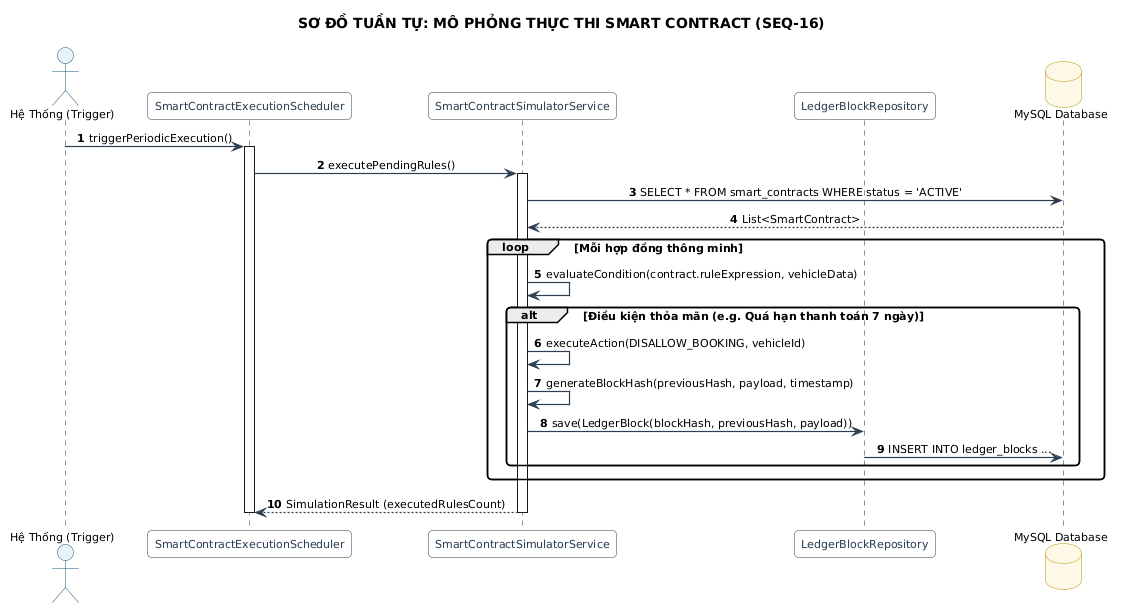

The diagram above was rendered by PlantUML. Its source (embedded in the PNG):
@startuml
title SƠ ĐỒ TUẦN TỰ: MÔ PHỎNG THỰC THI SMART CONTRACT (SEQ-16)
skinparam backgroundColor #FFFFFF
skinparam defaultFontName "Segoe UI"
skinparam defaultFontSize 11
skinparam roundCorner 8
skinparam shadowing false
skinparam ArrowColor #2C3E50
skinparam ArrowThickness 1.2
skinparam sequenceMessageAlign center
skinparam participant {
    BackgroundColor #F8F9FA
    BorderColor #2C3E50
    FontColor #2C3E50
}
skinparam actor {
    BackgroundColor #E8F4F8
    BorderColor #1A5276
}
skinparam database {
    BackgroundColor #FEF9E7
    BorderColor #B7950B
}

autonumber
actor "Hệ Thống (Trigger)" as System
participant "SmartContractExecutionScheduler" as Scheduler
participant "SmartContractSimulatorService" as Service
participant "LedgerBlockRepository" as LedgerRepo
database "MySQL Database" as DB

System -> Scheduler : triggerPeriodicExecution()
activate Scheduler
Scheduler -> Service : executePendingRules()
activate Service

Service -> DB : SELECT * FROM smart_contracts WHERE status = 'ACTIVE'
DB --> Service : List<SmartContract>

loop Mỗi hợp đồng thông minh
    Service -> Service : evaluateCondition(contract.ruleExpression, vehicleData)
    alt Điều kiện thỏa mãn (e.g. Quá hạn thanh toán 7 ngày)
        Service -> Service : executeAction(DISALLOW_BOOKING, vehicleId)
        Service -> Service : generateBlockHash(previousHash, payload, timestamp)
        Service -> LedgerRepo : save(LedgerBlock(blockHash, previousHash, payload))
        LedgerRepo -> DB : INSERT INTO ledger_blocks ...
    end
end

Service --> Scheduler : SimulationResult (executedRulesCount)
deactivate Service
deactivate Scheduler
@enduml